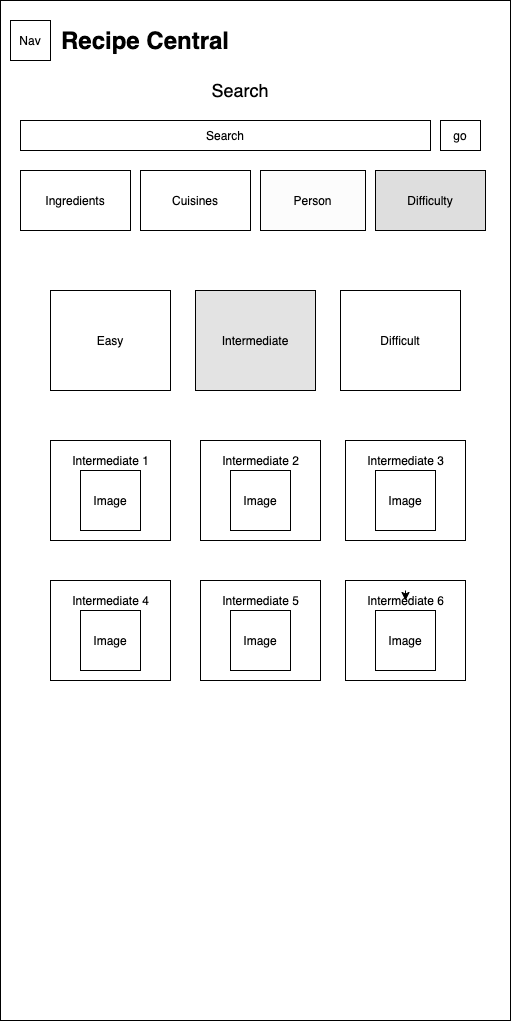

The diagram above was exported from draw.io. Its source (the exported page's mxGraphModel, read from the mxfile embedded in the PNG):
<mxGraphModel dx="1483" dy="854" grid="1" gridSize="10" guides="1" tooltips="1" connect="1" arrows="1" fold="1" page="1" pageScale="1" pageWidth="850" pageHeight="1100" math="0" shadow="0">
  <root>
    <mxCell id="0" />
    <mxCell id="1" parent="0" />
    <mxCell id="TrX2GAyYQnu97KJkFyZg-26" value="" style="rounded=0;whiteSpace=wrap;html=1;" parent="1" vertex="1">
      <mxGeometry x="20" y="80" width="510" height="1020" as="geometry" />
    </mxCell>
    <mxCell id="TrX2GAyYQnu97KJkFyZg-16" value="Nav" style="rounded=0;whiteSpace=wrap;html=1;" parent="1" vertex="1">
      <mxGeometry x="30" y="100" width="40" height="40" as="geometry" />
    </mxCell>
    <mxCell id="TrX2GAyYQnu97KJkFyZg-17" value="&lt;font style=&quot;font-size: 24px&quot;&gt;&lt;b&gt;Recipe Central&lt;/b&gt;&lt;/font&gt;" style="text;html=1;strokeColor=none;fillColor=none;align=center;verticalAlign=middle;whiteSpace=wrap;rounded=0;" parent="1" vertex="1">
      <mxGeometry x="70" y="110" width="190" height="20" as="geometry" />
    </mxCell>
    <mxCell id="TrX2GAyYQnu97KJkFyZg-19" value="&lt;font style=&quot;font-size: 18px&quot;&gt;Search&lt;/font&gt;" style="text;html=1;strokeColor=none;fillColor=none;align=center;verticalAlign=middle;whiteSpace=wrap;rounded=0;" parent="1" vertex="1">
      <mxGeometry x="240" y="160" width="40" height="20" as="geometry" />
    </mxCell>
    <mxCell id="TrX2GAyYQnu97KJkFyZg-20" value="Search" style="rounded=0;whiteSpace=wrap;html=1;" parent="1" vertex="1">
      <mxGeometry x="40" y="200" width="410" height="30" as="geometry" />
    </mxCell>
    <mxCell id="TrX2GAyYQnu97KJkFyZg-21" value="go" style="rounded=0;whiteSpace=wrap;html=1;" parent="1" vertex="1">
      <mxGeometry x="460" y="200" width="40" height="30" as="geometry" />
    </mxCell>
    <mxCell id="TrX2GAyYQnu97KJkFyZg-22" value="Difficulty" style="rounded=0;whiteSpace=wrap;html=1;fillColor=#DEDEDE;" parent="1" vertex="1">
      <mxGeometry x="395" y="250" width="110" height="60" as="geometry" />
    </mxCell>
    <mxCell id="TrX2GAyYQnu97KJkFyZg-23" value="Person" style="rounded=0;whiteSpace=wrap;html=1;fillColor=#FCFCFC;" parent="1" vertex="1">
      <mxGeometry x="280" y="250" width="105" height="60" as="geometry" />
    </mxCell>
    <mxCell id="TrX2GAyYQnu97KJkFyZg-24" value="Cuisines" style="rounded=0;whiteSpace=wrap;html=1;fillColor=#FFFFFF;" parent="1" vertex="1">
      <mxGeometry x="160" y="250" width="110" height="60" as="geometry" />
    </mxCell>
    <mxCell id="TrX2GAyYQnu97KJkFyZg-25" value="Ingredients" style="rounded=0;whiteSpace=wrap;html=1;fillColor=#FFFFFF;" parent="1" vertex="1">
      <mxGeometry x="40" y="250" width="110" height="60" as="geometry" />
    </mxCell>
    <mxCell id="TrX2GAyYQnu97KJkFyZg-27" value="Easy" style="rounded=0;whiteSpace=wrap;html=1;fillColor=#FFFFFF;" parent="1" vertex="1">
      <mxGeometry x="70" y="370" width="120" height="100" as="geometry" />
    </mxCell>
    <mxCell id="TrX2GAyYQnu97KJkFyZg-29" value="Intermediate" style="rounded=0;whiteSpace=wrap;html=1;fillColor=#E3E3E3;" parent="1" vertex="1">
      <mxGeometry x="215" y="370" width="120" height="100" as="geometry" />
    </mxCell>
    <mxCell id="TrX2GAyYQnu97KJkFyZg-30" value="Difficult" style="rounded=0;whiteSpace=wrap;html=1;fillColor=#FFFFFF;" parent="1" vertex="1">
      <mxGeometry x="360" y="370" width="120" height="100" as="geometry" />
    </mxCell>
    <mxCell id="rvrCTm7N6oz82eqsdVkd-1" value="" style="rounded=0;whiteSpace=wrap;html=1;fillColor=#FFFFFF;" parent="1" vertex="1">
      <mxGeometry x="70" y="520" width="120" height="100" as="geometry" />
    </mxCell>
    <mxCell id="rvrCTm7N6oz82eqsdVkd-2" value="Intermediate 1" style="text;html=1;strokeColor=none;fillColor=none;align=center;verticalAlign=middle;whiteSpace=wrap;rounded=0;" parent="1" vertex="1">
      <mxGeometry x="87.5" y="530" width="85" height="20" as="geometry" />
    </mxCell>
    <mxCell id="rvrCTm7N6oz82eqsdVkd-3" value="Image" style="rounded=0;whiteSpace=wrap;html=1;" parent="1" vertex="1">
      <mxGeometry x="100" y="550" width="60" height="60" as="geometry" />
    </mxCell>
    <mxCell id="rvrCTm7N6oz82eqsdVkd-4" value="" style="rounded=0;whiteSpace=wrap;html=1;fillColor=#FFFFFF;" parent="1" vertex="1">
      <mxGeometry x="220" y="520" width="120" height="100" as="geometry" />
    </mxCell>
    <mxCell id="rvrCTm7N6oz82eqsdVkd-5" value="Intermediate 2" style="text;html=1;strokeColor=none;fillColor=none;align=center;verticalAlign=middle;whiteSpace=wrap;rounded=0;" parent="1" vertex="1">
      <mxGeometry x="237.5" y="530" width="85" height="20" as="geometry" />
    </mxCell>
    <mxCell id="rvrCTm7N6oz82eqsdVkd-6" value="Image" style="rounded=0;whiteSpace=wrap;html=1;" parent="1" vertex="1">
      <mxGeometry x="250" y="550" width="60" height="60" as="geometry" />
    </mxCell>
    <mxCell id="rvrCTm7N6oz82eqsdVkd-7" value="" style="rounded=0;whiteSpace=wrap;html=1;fillColor=#FFFFFF;" parent="1" vertex="1">
      <mxGeometry x="365" y="520" width="120" height="100" as="geometry" />
    </mxCell>
    <mxCell id="rvrCTm7N6oz82eqsdVkd-8" value="Intermediate 3" style="text;html=1;strokeColor=none;fillColor=none;align=center;verticalAlign=middle;whiteSpace=wrap;rounded=0;" parent="1" vertex="1">
      <mxGeometry x="382.5" y="530" width="85" height="20" as="geometry" />
    </mxCell>
    <mxCell id="rvrCTm7N6oz82eqsdVkd-9" value="Image" style="rounded=0;whiteSpace=wrap;html=1;" parent="1" vertex="1">
      <mxGeometry x="395" y="550" width="60" height="60" as="geometry" />
    </mxCell>
    <mxCell id="rvrCTm7N6oz82eqsdVkd-10" value="" style="rounded=0;whiteSpace=wrap;html=1;fillColor=#FFFFFF;" parent="1" vertex="1">
      <mxGeometry x="70" y="660" width="120" height="100" as="geometry" />
    </mxCell>
    <mxCell id="rvrCTm7N6oz82eqsdVkd-11" value="Intermediate 4" style="text;html=1;strokeColor=none;fillColor=none;align=center;verticalAlign=middle;whiteSpace=wrap;rounded=0;" parent="1" vertex="1">
      <mxGeometry x="87.5" y="670" width="85" height="20" as="geometry" />
    </mxCell>
    <mxCell id="rvrCTm7N6oz82eqsdVkd-12" value="Image" style="rounded=0;whiteSpace=wrap;html=1;" parent="1" vertex="1">
      <mxGeometry x="100" y="690" width="60" height="60" as="geometry" />
    </mxCell>
    <mxCell id="rvrCTm7N6oz82eqsdVkd-13" value="" style="rounded=0;whiteSpace=wrap;html=1;fillColor=#FFFFFF;" parent="1" vertex="1">
      <mxGeometry x="220" y="660" width="120" height="100" as="geometry" />
    </mxCell>
    <mxCell id="rvrCTm7N6oz82eqsdVkd-14" value="Intermediate 5" style="text;html=1;strokeColor=none;fillColor=none;align=center;verticalAlign=middle;whiteSpace=wrap;rounded=0;" parent="1" vertex="1">
      <mxGeometry x="237.5" y="670" width="85" height="20" as="geometry" />
    </mxCell>
    <mxCell id="rvrCTm7N6oz82eqsdVkd-15" value="Image" style="rounded=0;whiteSpace=wrap;html=1;" parent="1" vertex="1">
      <mxGeometry x="250" y="690" width="60" height="60" as="geometry" />
    </mxCell>
    <mxCell id="rvrCTm7N6oz82eqsdVkd-16" value="" style="rounded=0;whiteSpace=wrap;html=1;fillColor=#FFFFFF;" parent="1" vertex="1">
      <mxGeometry x="365" y="660" width="120" height="100" as="geometry" />
    </mxCell>
    <mxCell id="rvrCTm7N6oz82eqsdVkd-17" value="Intermediate 6" style="text;html=1;strokeColor=none;fillColor=none;align=center;verticalAlign=middle;whiteSpace=wrap;rounded=0;" parent="1" vertex="1">
      <mxGeometry x="382.5" y="670" width="85" height="20" as="geometry" />
    </mxCell>
    <mxCell id="rvrCTm7N6oz82eqsdVkd-18" value="Image" style="rounded=0;whiteSpace=wrap;html=1;" parent="1" vertex="1">
      <mxGeometry x="395" y="690" width="60" height="60" as="geometry" />
    </mxCell>
    <mxCell id="rvrCTm7N6oz82eqsdVkd-19" style="edgeStyle=orthogonalEdgeStyle;rounded=0;orthogonalLoop=1;jettySize=auto;html=1;exitX=0.5;exitY=0;exitDx=0;exitDy=0;entryX=0.5;entryY=0.5;entryDx=0;entryDy=0;entryPerimeter=0;" parent="1" source="rvrCTm7N6oz82eqsdVkd-17" target="rvrCTm7N6oz82eqsdVkd-17" edge="1">
      <mxGeometry relative="1" as="geometry" />
    </mxCell>
  </root>
</mxGraphModel>